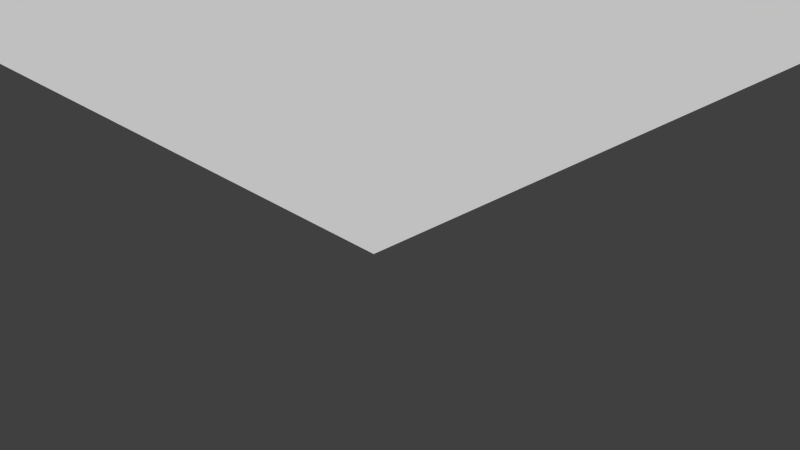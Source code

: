 # Source: Level02-floor.blend  (saved by Blender 2.66.1; exported with 4.5.12 LTS)
import bpy
from mathutils import Matrix  # noqa: F401  (used for matrix-valued properties, if any)

bpy.ops.wm.read_factory_settings(use_empty=True)
scene = bpy.context.scene
scene.name = 'Scene'

# ---- collections
col_collection_1 = bpy.data.collections.new('Collection 1'); scene.collection.children.link(col_collection_1)

# ---- world
world_world = bpy.data.worlds.new('World'); scene.world = world_world
world_world.color = (0.05088, 0.05088, 0.05088)
world_world.use_sun_shadow = False
world_world.sun_shadow_jitter_overblur = 0.0
world_world.cycles.sampling_method = 'MANUAL'
world_world.cycles.sample_map_resolution = 256

# ---- cameras
cam_camera = bpy.data.cameras.new('Camera')
cam_camera.clip_end = 100.0
cam_camera.lens = 35.0
cam_camera.sensor_width = 32.0
cam_camera.sensor_height = 18.0
cam_camera.ortho_scale = 7.314
cam_camera.dof.focus_distance = 0.0
cam_camera.dof.aperture_fstop = 128.0

# ---- meshes
me_plane = bpy.data.meshes.new('Plane')
me_plane.from_pydata([(-1.0, -1.0, 0.2454), (-1.0, 1.0, 0.2454), (-0.4, -1.0, 0.2454), (-0.6, -1.0, 0.2454), (-0.8, -1.0, 0.2454), (0.8, 1.0, 0.2454), (0.6, 1.0, 0.2454), (0.4, 1.0, 0.2454), (0.2, 1.0, 0.2454), (0.0, 1.0, 0.2454), (-0.2, 1.0, 0.2454), (-0.4, 1.0, 0.2454), (-0.6, 1.0, 0.2454), (-0.8, 1.0, 0.2454), (1.0, -0.6, 0.2454), (1.0, -0.4, 0.2454), (1.0, -0.2, 0.2454), (1.0, 0.0, 0.2454), (1.0, 0.2, 0.2454), (1.0, 0.4, 0.2454), (1.0, 0.6, 0.2454), (-1.0, 0.8, 0.2454), (-1.0, 0.6, 0.2454), (-1.0, 0.4, 0.2454), (-1.0, 0.2, 0.2454), (-1.0, 0.0, 0.2454), (-1.0, -0.4, 0.2454), (-1.0, -0.6, 0.2454), (-1.0, -0.8, 0.2454), (-1.0, -0.8, 1.621e-07), (-1.0, -0.6, 1.621e-07), (-0.8, -0.4, 0.2454), (-0.8, -0.2, 0.2454), (-0.8, 0.0, 0.2454), (-1.0, -0.4, 1.621e-07), (-1.0, 0.0, 1.621e-07), (-1.0, 0.2, 1.621e-07), (-1.0, 0.4, 1.621e-07), (-1.0, 0.6, 1.621e-07), (-1.0, 0.8, 1.621e-07), (-0.6, -0.4, 0.2454), (-0.6, -0.2, 0.2454), (-0.6, 0.0, 0.2454), (1.0, 0.6, 1.621e-07), (1.0, 0.4, 1.621e-07), (1.0, 0.2, 1.621e-07), (1.0, 0.0, 1.621e-07), (-0.4, -0.8, 0.2454), (-0.4, -0.6, 0.2454), (-0.4, -0.4, 0.2454), (-0.4, 0.0, 0.2454), (1.0, -0.2, 1.621e-07), (1.0, -0.4, 1.621e-07), (1.0, -0.6, 1.621e-07), (-0.8, 1.0, 1.621e-07), (-0.2, -0.8, 0.2454), (-0.2, -0.6, 0.2454), (-0.2, -0.4, 0.2454), (-0.2, -0.2, 0.2454), (-0.2, 0.0, 0.2454), (-0.6, 1.0, 1.621e-07), (-0.4, 1.0, 1.621e-07), (-0.2, 1.0, 1.621e-07), (0.0, 1.0, 1.621e-07), (0.0, -0.8, 0.2454), (0.2, 1.0, 1.621e-07), (0.4, 1.0, 1.621e-07), (0.0, -0.2, 0.2454), (0.0, 0.0, 0.2454), (0.0, 0.2, 0.2454), (0.0, 0.4, 0.2454), (0.0, 0.6, 0.2454), (0.0, 0.8, 0.2454), (0.2, -0.8, 0.2454), (0.6, 1.0, 1.621e-07), (0.8, 1.0, 1.621e-07), (0.2, -0.2, 0.2454), (0.2, 0.8, 0.2454), (0.4, -0.8, 0.2454), (0.4, -0.6, 0.2454), (0.4, -0.4, 0.2454), (0.4, -0.2, 0.2454), (0.4, 0.0, 0.2454), (0.4, 0.2, 0.2454), (0.4, 0.4, 0.2454), (0.4, 0.6, 0.2454), (0.4, 0.8, 0.2454), (0.6, -0.6, 0.2454), (0.6, -0.4, 0.2454), (0.6, -0.2, 0.2454), (0.6, 0.0, 0.2454), (-0.8, -1.0, 1.621e-07), (-0.6, -1.0, 1.621e-07), (0.6, 0.6, 0.2454), (0.6, 0.8, 0.2454), (0.8, -0.6, 0.2454), (-0.4, -1.0, 1.621e-07), (0.8, -0.2, 0.2454), (0.8, 0.0, 0.2454), (-1.0, 1.0, 1.621e-07), (-1.0, -1.0, 1.621e-07), (0.8, 0.6, 0.2454), (0.8, 0.8, 0.2454), (-1.0, -1.0, 0.2454), (-1.0, 1.0, 0.2454), (-0.4, -1.0, 0.2454), (-0.6, -1.0, 0.2454), (-0.8, -1.0, 0.2454), (0.8, 1.0, 0.2454), (0.6, 1.0, 0.2454), (0.4, 1.0, 0.2454), (0.2, 1.0, 0.2454), (0.0, 1.0, 0.2454), (-0.2, 1.0, 0.2454), (-0.4, 1.0, 0.2454), (-0.6, 1.0, 0.2454), (-0.8, 1.0, 0.2454), (1.0, -0.6, 0.2454), (1.0, -0.4, 0.2454), (1.0, -0.2, 0.2454), (1.0, 0.0, 0.2454), (1.0, 0.2, 0.2454), (1.0, 0.4, 0.2454), (1.0, 0.6, 0.2454), (-1.0, 0.8, 0.2454), (-1.0, 0.6, 0.2454), (-1.0, 0.4, 0.2454), (-1.0, 0.2, 0.2454), (-1.0, 0.0, 0.2454), (-1.0, -0.4, 0.2454), (-1.0, -0.6, 0.2454), (-1.0, -0.8, 0.2454), (-0.8, -0.4, 0.2454), (-0.8, -0.2, 0.2454), (-0.8, 0.0, 0.2454), (-0.6, -0.4, 0.2454), (-0.6, -0.2, 0.2454), (-0.6, 0.0, 0.2454), (-0.4, -0.8, 0.2454), (-0.4, -0.6, 0.2454), (-0.4, -0.4, 0.2454), (-0.4, 0.0, 0.2454), (-0.2, -0.8, 0.2454), (-0.2, -0.6, 0.2454), (-0.2, -0.4, 0.2454), (-0.2, -0.2, 0.2454), (-0.2, 0.0, 0.2454), (0.0, -0.8, 0.2454), (0.0, -0.2, 0.2454), (0.0, 0.0, 0.2454), (0.0, 0.2, 0.2454), (0.0, 0.4, 0.2454), (0.0, 0.6, 0.2454), (0.0, 0.8, 0.2454), (0.2, -0.8, 0.2454), (0.2, -0.2, 0.2454), (0.2, 0.8, 0.2454), (0.4, -0.8, 0.2454), (0.4, -0.6, 0.2454), (0.4, -0.4, 0.2454), (0.4, -0.2, 0.2454), (0.4, 0.0, 0.2454), (0.4, 0.2, 0.2454), (0.4, 0.4, 0.2454), (0.4, 0.6, 0.2454), (0.4, 0.8, 0.2454), (0.6, -0.6, 0.2454), (0.6, -0.4, 0.2454), (0.6, -0.2, 0.2454), (0.6, 0.0, 0.2454), (0.6, 0.6, 0.2454), (0.6, 0.8, 0.2454), (0.8, -0.6, 0.2454), (0.8, -0.2, 0.2454), (0.8, 0.0, 0.2454), (0.8, 0.6, 0.2454), (0.8, 0.8, 0.2454), (-0.8, -0.4, 1.621e-07), (-0.8, -0.2, 1.621e-07), (-0.8, 0.0, 1.621e-07), (-0.6, -0.4, 1.621e-07), (-0.6, -0.2, 1.621e-07), (-0.6, 0.0, 1.621e-07), (-0.4, -0.8, 1.621e-07), (-0.4, -0.6, 1.621e-07), (-0.4, -0.4, 1.621e-07), (-0.4, 0.0, 1.621e-07), (-0.2, -0.8, 1.621e-07), (-0.2, -0.6, 1.621e-07), (-0.2, -0.4, 1.621e-07), (-0.2, -0.2, 1.621e-07), (-0.2, 0.0, 1.621e-07), (0.0, -0.8, 1.621e-07), (0.0, -0.2, 1.621e-07), (0.0, 0.0, 1.621e-07), (0.0, 0.2, 1.621e-07), (0.0, 0.4, 1.621e-07), (0.0, 0.6, 1.621e-07), (0.0, 0.8, 1.621e-07), (0.2, -0.8, 1.621e-07), (0.2, -0.2, 1.621e-07), (0.2, 0.8, 1.621e-07), (0.4, -0.8, 1.621e-07), (0.4, -0.6, 1.621e-07), (0.4, -0.4, 1.621e-07), (0.4, -0.2, 1.621e-07), (0.4, 0.0, 1.621e-07), (0.4, 0.2, 1.621e-07), (0.4, 0.4, 1.621e-07), (0.4, 0.6, 1.621e-07), (0.4, 0.8, 1.621e-07), (0.6, -0.6, 1.621e-07), (0.6, -0.4, 1.621e-07), (0.6, -0.2, 1.621e-07), (0.6, 0.0, 1.621e-07), (0.6, 0.6, 1.621e-07), (0.6, 0.8, 1.621e-07), (0.8, -0.6, 1.621e-07), (0.8, -0.2, 1.621e-07), (0.8, 0.0, 1.621e-07), (0.8, 0.6, 1.621e-07), (0.8, 0.8, 1.621e-07), (-0.5611, -0.3099, 0.2645), (-1.0, -0.8, 1.621e-07), (-1.0, -0.6, 1.621e-07), (-1.0, -0.4, 1.621e-07), (-1.0, 0.0, 1.621e-07), (-1.0, 0.2, 1.621e-07), (-1.0, 0.4, 1.621e-07), (-1.0, 0.6, 1.621e-07), (-1.0, 0.8, 1.621e-07), (1.0, 0.6, 1.621e-07), (1.0, 0.4, 1.621e-07), (1.0, 0.2, 1.621e-07), (1.0, 0.0, 1.621e-07), (1.0, -0.2, 1.621e-07), (1.0, -0.4, 1.621e-07), (1.0, -0.6, 1.621e-07), (-0.8, 1.0, 1.621e-07), (-0.6, 1.0, 1.621e-07), (-0.4, 1.0, 1.621e-07), (-0.2, 1.0, 1.621e-07), (0.0, 1.0, 1.621e-07), (0.2, 1.0, 1.621e-07), (0.4, 1.0, 1.621e-07), (0.6, 1.0, 1.621e-07), (0.8, 1.0, 1.621e-07), (-0.8, -1.0, 1.621e-07), (-0.6, -1.0, 1.621e-07), (-0.4, -1.0, 1.621e-07), (-1.0, 1.0, 1.621e-07), (-1.0, -1.0, 1.621e-07), (-0.8, -0.8, 1.621e-07), (-0.8, -0.6, 1.621e-07), (-0.8, -0.4, 1.621e-07), (-0.8, -0.2, 1.621e-07), (-0.8, 0.0, 1.621e-07), (-0.8, 0.2, 1.621e-07), (-0.8, 0.4, 1.621e-07), (-0.8, 0.6, 1.621e-07), (-0.8, 0.8, 1.621e-07), (-0.6, -0.8, 1.621e-07), (-0.6, -0.6, 1.621e-07), (-0.6, -0.4, 1.621e-07), (-0.6, -0.2, 1.621e-07), (-0.6, 0.0, 1.621e-07), (-0.6, 0.2, 1.621e-07), (-0.6, 0.4, 1.621e-07), (-0.6, 0.6, 1.621e-07), (-0.6, 0.8, 1.621e-07), (-0.4, -0.8, 1.621e-07), (-0.4, -0.6, 1.621e-07), (-0.4, -0.4, 1.621e-07), (-0.4, 0.0, 1.621e-07), (-0.4, 0.2, 1.621e-07), (-0.4, 0.4, 1.621e-07), (-0.4, 0.6, 1.621e-07), (-0.4, 0.8, 1.621e-07), (-0.2, -0.8, 1.621e-07), (-0.2, -0.6, 1.621e-07), (-0.2, -0.4, 1.621e-07), (-0.2, -0.2, 1.621e-07), (-0.2, 0.0, 1.621e-07), (-0.2, 0.2, 1.621e-07), (-0.2, 0.4, 1.621e-07), (-0.2, 0.6, 1.621e-07), (-0.2, 0.8, 1.621e-07), (0.0, -0.8, 1.621e-07), (0.0, -0.6, 1.621e-07), (0.0, -0.4, 1.621e-07), (0.0, -0.2, 1.621e-07), (0.0, 0.0, 1.621e-07), (0.0, 0.2, 1.621e-07), (0.0, 0.4, 1.621e-07), (0.0, 0.6, 1.621e-07), (0.0, 0.8, 1.621e-07), (0.2, -0.8, 1.621e-07), (0.2, -0.6, 1.621e-07), (0.2, -0.4, 1.621e-07), (0.2, -0.2, 1.621e-07), (0.2, 0.8, 1.621e-07), (0.4, -0.8, 1.621e-07), (0.4, -0.6, 1.621e-07), (0.4, -0.4, 1.621e-07), (0.4, -0.2, 1.621e-07), (0.4, 0.0, 1.621e-07), (0.4, 0.2, 1.621e-07), (0.4, 0.4, 1.621e-07), (0.4, 0.6, 1.621e-07), (0.4, 0.8, 1.621e-07), (0.6, -0.6, 1.621e-07), (0.6, -0.4, 1.621e-07), (0.6, -0.2, 1.621e-07), (0.6, 0.0, 1.621e-07), (0.6, 0.2, 1.621e-07), (0.6, 0.4, 1.621e-07), (0.6, 0.6, 1.621e-07), (0.6, 0.8, 1.621e-07), (0.8, -0.6, 1.621e-07), (0.8, -0.4, 1.621e-07), (0.8, -0.2, 1.621e-07), (0.8, 0.0, 1.621e-07), (0.8, 0.2, 1.621e-07), (0.8, 0.4, 1.621e-07), (0.8, 0.6, 1.621e-07), (0.8, 0.8, 1.621e-07), (1.0, -1.0, 0.2454), (1.0, 1.0, 0.2454), (0.8, -1.0, 0.2454), (0.6, -1.0, 0.2454), (0.4, -1.0, 0.2454), (0.2, -1.0, 0.2454), (0.0, -1.0, 0.2454), (-0.2, -1.0, 0.2454), (-0.4, -1.0, 0.2454), (0.8, 1.0, 0.2454), (0.2, 1.0, 0.2454), (0.0, 1.0, 0.2454), (1.0, -0.8, 0.2454), (1.0, -0.6, 0.2454), (1.0, 0.6, 0.2454), (1.0, 0.8, 0.2454), (-1.0, 0.0, 0.2454), (-1.0, -0.2, 0.2454), (-1.0, -0.4, 0.2454), (-0.8, -0.4, 0.2454), (-0.8, -0.2, 0.2454), (-0.8, 0.0, 0.2454), (-0.6, -0.4, 0.2454), (-0.6, -0.2, 0.2454), (-0.6, 0.0, 0.2454), (-0.4, -0.8, 0.2454), (-0.4, -0.6, 0.2454), (-0.4, -0.4, 0.2454), (-0.4, -0.2, 0.2454), (-0.4, 0.0, 0.2454), (-0.2, -0.8, 0.2454), (-0.2, -0.6, 0.2454), (-0.2, -0.4, 0.2454), (-0.2, -0.2, 0.2454), (-0.2, 0.0, 0.2454), (0.0, -0.8, 0.2454), (0.0, -0.2, 0.2454), (0.0, 0.0, 0.2454), (0.0, 0.2, 0.2454), (0.0, 0.4, 0.2454), (0.0, 0.6, 0.2454), (0.0, 0.8, 0.2454), (0.2, -0.8, 0.2454), (0.2, -0.2, 0.2454), (0.2, 0.0, 0.2454), (0.2, 0.2, 0.2454), (0.2, 0.4, 0.2454), (0.2, 0.6, 0.2454), (0.2, 0.8, 0.2454), (0.4, -0.8, 0.2454), (0.4, -0.6, 0.2454), (0.4, -0.4, 0.2454), (0.4, -0.2, 0.2454), (0.4, 0.0, 0.2454), (0.4, 0.2, 0.2454), (0.4, 0.4, 0.2454), (0.4, 0.6, 0.2454), (0.4, 0.8, 0.2454), (0.6, -0.8, 0.2454), (0.6, -0.6, 0.2454), (0.6, -0.4, 0.2454), (0.6, -0.2, 0.2454), (0.6, 0.0, 0.2454), (0.6, 0.6, 0.2454), (0.6, 0.8, 0.2454), (0.8, -0.8, 0.2454), (0.8, -0.6, 0.2454), (0.8, -0.2, 0.2454), (0.8, 0.0, 0.2454), (0.8, 0.6, 0.2454), (0.8, 0.8, 0.2454)], [(73, 64), (90, 82)], [(230, 260, 238, 250), (260, 269, 239, 238), (269, 277, 240, 239), (277, 286, 241, 240), (286, 295, 242, 241), (300, 309, 244, 243), (309, 317, 245, 244), (317, 325, 246, 245), (251, 247, 252, 223), (223, 252, 253, 224), (224, 253, 254, 225), (226, 256, 257, 227), (227, 257, 258, 228), (228, 258, 259, 229), (229, 259, 260, 230), (247, 248, 261, 252), (252, 261, 262, 253), (253, 262, 263, 254), (254, 263, 264, 255), (255, 264, 265, 256), (256, 265, 266, 257), (257, 266, 267, 258), (258, 267, 268, 259), (259, 268, 269, 260), (248, 249, 270, 261), (261, 270, 271, 262), (262, 271, 272, 263), (265, 273, 274, 266), (266, 274, 275, 267), (267, 275, 276, 268), (268, 276, 277, 269), (270, 278, 279, 271), (273, 282, 283, 274), (274, 283, 284, 275), (275, 284, 285, 276), (276, 285, 286, 277), (278, 287, 288, 279), (279, 288, 289, 280), (280, 289, 290, 281), (282, 291, 292, 283), (283, 292, 293, 284), (284, 293, 294, 285), (285, 294, 295, 286), (287, 296, 297, 288), (288, 297, 298, 289), (289, 298, 299, 290), (296, 301, 302, 297), (297, 302, 303, 298), (298, 303, 304, 299), (302, 310, 311, 303), (305, 313, 314, 306), (306, 314, 315, 307), (307, 315, 316, 308), (310, 318, 319, 311), (311, 319, 320, 312), (313, 321, 322, 314), (314, 322, 323, 315), (315, 323, 324, 316), (316, 324, 325, 317), (318, 237, 236, 319), (319, 236, 235, 320), (320, 235, 234, 321), (321, 234, 233, 322), (322, 233, 232, 323), (323, 232, 231, 324)])
me_plane.use_remesh_preserve_volume = False
me_plane.use_remesh_preserve_attributes = False
me_plane.use_mirror_vertex_groups = False
me_plane.update()

# ---- objects
ob_plane = bpy.data.objects.new('Plane', me_plane)
ob_camera = bpy.data.objects.new('Camera', cam_camera)

# ---- transforms, parenting, visibility, modifiers, constraints
ob_plane.location = (0.0, 0.0, 0.0)
ob_plane.scale = (25.0, 25.0, 25.0)
ob_plane.lineart.crease_threshold = 0.0
ob_camera.location = (7.481, -6.508, 5.344)
ob_camera.rotation_euler = (1.109, 0.01082, 0.8149)
ob_camera.lock_rotations_4d = False
ob_camera.empty_display_type = 'ARROWS'
ob_camera.color = (0.0, 0.0, 0.0, 0.0)
ob_camera.display_type = 'WIRE'
ob_camera.lineart.crease_threshold = 0.0

# ---- collection membership
col_collection_1.objects.link(ob_plane)
col_collection_1.objects.link(ob_camera)

# ---- scene / render settings (as saved in the file)
scene.camera = ob_camera
scene.frame_start = 1; scene.frame_end = 250; scene.frame_set(1)
scene.render.engine = 'BLENDER_EEVEE_NEXT'
scene.render.image_settings.color_mode = 'RGB'
scene.render.image_settings.compression = 90
scene.render.resolution_percentage = 50
scene.render.dither_intensity = 0.0
scene.render.bake_margin = 2
scene.cycles.use_denoising = False
scene.cycles.samples = 10
scene.cycles.sampling_pattern = 'TABULATED_SOBOL'
scene.cycles.light_sampling_threshold = 0.0
scene.cycles.use_adaptive_sampling = False
scene.cycles.use_light_tree = False
scene.cycles.blur_glossy = 0.0
scene.cycles.volume_bounces = 1
scene.cycles.pixel_filter_type = 'GAUSSIAN'
scene.cycles.sample_clamp_indirect = 0.0
scene.view_settings.view_transform = 'Standard'
bpy.context.view_layer.update()

# ---- added for rendering (the .blend has no usable light): sun
light_auto_sun = bpy.data.lights.new('AutoSun', 'SUN')
light_auto_sun.energy = 3.0
light_auto_sun.angle = 0.0523599
ob_auto_sun = bpy.data.objects.new('AutoSun', light_auto_sun)
scene.collection.objects.link(ob_auto_sun)
ob_auto_sun.rotation_euler = (0.872665, 0.174533, 0.523599)
bpy.context.view_layer.update()

